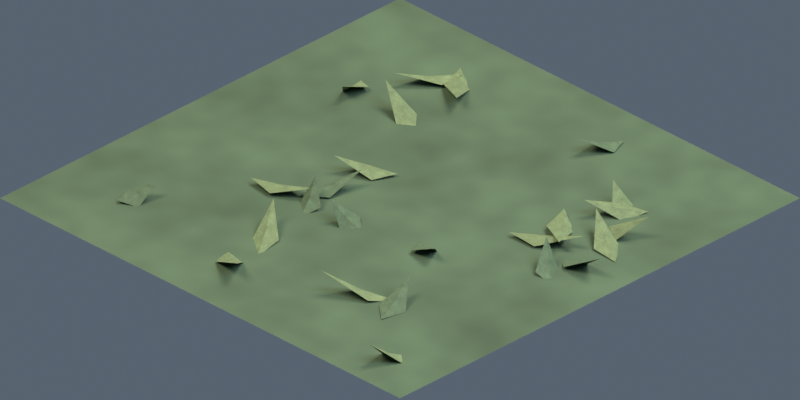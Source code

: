 # Source: environment-tile-grass-2.blend  (saved by Blender 5.2.44; exported with 4.5.12 LTS)
import bpy
from mathutils import Matrix  # noqa: F401  (used for matrix-valued properties, if any)

bpy.ops.wm.read_factory_settings(use_empty=True)
scene = bpy.context.scene
scene.name = 'Scene'

# ---- collections
col_collection = bpy.data.collections.new('Collection'); scene.collection.children.link(col_collection)

# ---- materials (node trees are filled in below, after node groups)
mat_grass_002 = bpy.data.materials.new('grass.002')
mat_grass_002.diffuse_color = (0.06301, 0.107, 0.05448, 1.0)
mat_moss_002 = bpy.data.materials.new('moss.002')
mat_moss_002.diffuse_color = (0.08022, 0.1301, 0.0648, 1.0)
mat_grasslight_002 = bpy.data.materials.new('grassLight.002')
mat_grasslight_002.diffuse_color = (0.15, 0.2016, 0.08866, 1.0)

# ---- material node trees
mat_grass_002.use_nodes = True; mat_grass_002.node_tree.nodes.clear()
_N = mat_grass_002.node_tree.nodes; _L = mat_grass_002.node_tree.links
n0 = _N.new('ShaderNodeBsdfPrincipled'); n0.name = 'Principled BSDF'; n0.location = (-200, 100)
n0.inputs[2].default_value = 0.8
n0.inputs[10].default_value = 0.005
n1 = _N.new('ShaderNodeOutputMaterial'); n1.name = 'Material Output'; n1.location = (200, 100)
n2 = _N.new('ShaderNodeTexNoise'); n2.name = 'Noise Texture'; n2.location = (0, 0)
n2.width = 160
n2.inputs[4].default_value = 0.75
n3 = _N.new('ShaderNodeTexCoord'); n3.name = 'Texture Coordinate'; n3.location = (0, 0)
n4 = _N.new('ShaderNodeValToRGB'); n4.name = 'Color Ramp'; n4.location = (0, 0)
while len(n4.color_ramp.elements) > 1: n4.color_ramp.elements.remove(n4.color_ramp.elements[-1])
n4.color_ramp.elements[0].position = 0.18; n4.color_ramp.elements[0].color = (0.04096, 0.06957, 0.03541, 1.0)
_e = n4.color_ramp.elements.new(0.82); _e.color = (0.08991, 0.1471, 0.07882, 1.0)
_L.new(n0.outputs[0], n1.inputs[0])
_L.new(n3.outputs[0], n2.inputs[0])
_L.new(n2.outputs[0], n4.inputs[0])
_L.new(n4.outputs[0], n0.inputs[0])
n1.is_active_output = True
mat_moss_002.use_nodes = True; mat_moss_002.node_tree.nodes.clear()
_N = mat_moss_002.node_tree.nodes; _L = mat_moss_002.node_tree.links
n0 = _N.new('ShaderNodeBsdfPrincipled'); n0.name = 'Principled BSDF'; n0.location = (-200, 100)
n0.inputs[2].default_value = 0.8
n0.inputs[10].default_value = 0.005
n1 = _N.new('ShaderNodeOutputMaterial'); n1.name = 'Material Output'; n1.location = (200, 100)
n2 = _N.new('ShaderNodeTexNoise'); n2.name = 'Noise Texture'; n2.location = (0, 0)
n2.width = 160
n2.inputs[4].default_value = 0.75
n3 = _N.new('ShaderNodeTexCoord'); n3.name = 'Texture Coordinate'; n3.location = (0, 0)
n4 = _N.new('ShaderNodeValToRGB'); n4.name = 'Color Ramp'; n4.location = (0, 0)
while len(n4.color_ramp.elements) > 1: n4.color_ramp.elements.remove(n4.color_ramp.elements[-1])
n4.color_ramp.elements[0].position = 0.18; n4.color_ramp.elements[0].color = (0.05214, 0.08459, 0.04212, 1.0)
_e = n4.color_ramp.elements.new(0.82); _e.color = (0.1123, 0.1772, 0.09224, 1.0)
_L.new(n0.outputs[0], n1.inputs[0])
_L.new(n3.outputs[0], n2.inputs[0])
_L.new(n2.outputs[0], n4.inputs[0])
_L.new(n4.outputs[0], n0.inputs[0])
n1.is_active_output = True
mat_grasslight_002.use_nodes = True; mat_grasslight_002.node_tree.nodes.clear()
_N = mat_grasslight_002.node_tree.nodes; _L = mat_grasslight_002.node_tree.links
n0 = _N.new('ShaderNodeBsdfPrincipled'); n0.name = 'Principled BSDF'; n0.location = (-200, 100)
n0.inputs[2].default_value = 0.8
n0.inputs[10].default_value = 0.005
n1 = _N.new('ShaderNodeOutputMaterial'); n1.name = 'Material Output'; n1.location = (200, 100)
n2 = _N.new('ShaderNodeTexNoise'); n2.name = 'Noise Texture'; n2.location = (0, 0)
n2.width = 160
n2.inputs[4].default_value = 0.75
n3 = _N.new('ShaderNodeTexCoord'); n3.name = 'Texture Coordinate'; n3.location = (0, 0)
n4 = _N.new('ShaderNodeValToRGB'); n4.name = 'Color Ramp'; n4.location = (0, 0)
while len(n4.color_ramp.elements) > 1: n4.color_ramp.elements.remove(n4.color_ramp.elements[-1])
n4.color_ramp.elements[0].position = 0.18; n4.color_ramp.elements[0].color = (0.09747, 0.131, 0.05763, 1.0)
_e = n4.color_ramp.elements.new(0.82); _e.color = (0.2029, 0.27, 0.1233, 1.0)
_L.new(n0.outputs[0], n1.inputs[0])
_L.new(n3.outputs[0], n2.inputs[0])
_L.new(n2.outputs[0], n4.inputs[0])
_L.new(n4.outputs[0], n0.inputs[0])
n1.is_active_output = True

# ---- world
world_soft_blue_studio_002 = bpy.data.worlds.new('soft blue studio.002'); scene.world = world_soft_blue_studio_002
world_soft_blue_studio_002.use_nodes = True; world_soft_blue_studio_002.node_tree.nodes.clear()
_N = world_soft_blue_studio_002.node_tree.nodes; _L = world_soft_blue_studio_002.node_tree.links
n0 = _N.new('ShaderNodeBackground'); n0.name = 'Background'; n0.location = (-200, 100)
n0.inputs[0].default_value = (0.18, 0.23, 0.3, 1.0)
n0.inputs[1].default_value = 0.55
n1 = _N.new('ShaderNodeOutputWorld'); n1.name = 'World Output'; n1.location = (200, 100)
_L.new(n0.outputs[0], n1.inputs[0])
n1.is_active_output = True

# ---- cameras
cam_camera_003 = bpy.data.cameras.new('Camera.003')
cam_camera_003.type = 'ORTHO'
cam_camera_003.ortho_scale = 1.414

# ---- lights
light_area_006 = bpy.data.lights.new('Area.006', 'AREA')
light_area_006.color = (1.0, 0.86, 0.66)
light_area_006.energy = 950.0
light_area_006.shape = 'DISK'
light_area_006.size = 5.0
light_area_006.size_y = 1.0
light_area_007 = bpy.data.lights.new('Area.007', 'AREA')
light_area_007.color = (0.65, 0.81, 1.0)
light_area_007.energy = 550.0
light_area_007.shape = 'DISK'
light_area_007.size = 5.0
light_area_007.size_y = 1.0
light_area_008 = bpy.data.lights.new('Area.008', 'AREA')
light_area_008.color = (1.0, 0.91, 0.73)
light_area_008.energy = 750.0
light_area_008.shape = 'DISK'
light_area_008.size = 4.0
light_area_008.size_y = 1.0

# ---- meshes
me_ground_diamond_002 = bpy.data.meshes.new('ground diamond.002')
me_ground_diamond_002.from_pydata([(-0.5, -0.5, 0.0), (0.5, -0.5, 0.0), (0.5, 0.5, 0.0), (-0.5, 0.5, 0.0)], [], [(0, 1, 2, 3)])
me_ground_diamond_002.materials.append(mat_grass_002)
me_ground_diamond_002.update()
me_painted_grass_patch_050 = bpy.data.meshes.new('painted grass patch.050')
me_painted_grass_patch_050.from_pydata([(-0.0607, 0.0, 0.0), (-0.01457, 0.025, 0.0), (0.0607, 0.0, 0.035), (-0.009711, -0.025, 0.0), (0.0, 0.0, 0.012)], [], [(0, 1, 4), (1, 2, 4), (2, 3, 4), (3, 0, 4)])
me_painted_grass_patch_050.materials.append(mat_moss_002)
me_painted_grass_patch_050.update()
me_painted_grass_patch_051 = bpy.data.meshes.new('painted grass patch.051')
me_painted_grass_patch_051.from_pydata([(-0.0558, 0.0, 0.0), (-0.01339, 0.025, 0.0), (0.0558, 0.0, 0.035), (-0.008928, -0.025, 0.0), (0.0, 0.0, 0.012)], [], [(0, 1, 4), (1, 2, 4), (2, 3, 4), (3, 0, 4)])
me_painted_grass_patch_051.materials.append(mat_grasslight_002)
me_painted_grass_patch_051.update()
me_painted_grass_patch_052 = bpy.data.meshes.new('painted grass patch.052')
me_painted_grass_patch_052.from_pydata([(-0.06557, 0.0, 0.0), (-0.01574, 0.025, 0.0), (0.06557, 0.0, 0.035), (-0.01049, -0.025, 0.0), (0.0, 0.0, 0.012)], [], [(0, 1, 4), (1, 2, 4), (2, 3, 4), (3, 0, 4)])
me_painted_grass_patch_052.materials.append(mat_grasslight_002)
me_painted_grass_patch_052.update()
me_painted_grass_patch_053 = bpy.data.meshes.new('painted grass patch.053')
me_painted_grass_patch_053.from_pydata([(-0.05887, 0.0, 0.0), (-0.01413, 0.025, 0.0), (0.05887, 0.0, 0.035), (-0.009418, -0.025, 0.0), (0.0, 0.0, 0.012)], [], [(0, 1, 4), (1, 2, 4), (2, 3, 4), (3, 0, 4)])
me_painted_grass_patch_053.materials.append(mat_moss_002)
me_painted_grass_patch_053.update()
me_painted_grass_patch_054 = bpy.data.meshes.new('painted grass patch.054')
me_painted_grass_patch_054.from_pydata([(-0.07384, 0.0, 0.0), (-0.01772, 0.025, 0.0), (0.07384, 0.0, 0.035), (-0.01181, -0.025, 0.0), (0.0, 0.0, 0.012)], [], [(0, 1, 4), (1, 2, 4), (2, 3, 4), (3, 0, 4)])
me_painted_grass_patch_054.materials.append(mat_grasslight_002)
me_painted_grass_patch_054.update()
me_painted_grass_patch_055 = bpy.data.meshes.new('painted grass patch.055')
me_painted_grass_patch_055.from_pydata([(-0.06615, 0.0, 0.0), (-0.01588, 0.025, 0.0), (0.06615, 0.0, 0.035), (-0.01058, -0.025, 0.0), (0.0, 0.0, 0.012)], [], [(0, 1, 4), (1, 2, 4), (2, 3, 4), (3, 0, 4)])
me_painted_grass_patch_055.materials.append(mat_grasslight_002)
me_painted_grass_patch_055.update()
me_painted_grass_patch_056 = bpy.data.meshes.new('painted grass patch.056')
me_painted_grass_patch_056.from_pydata([(-0.0423, 0.0, 0.0), (-0.01015, 0.025, 0.0), (0.0423, 0.0, 0.035), (-0.006767, -0.025, 0.0), (0.0, 0.0, 0.012)], [], [(0, 1, 4), (1, 2, 4), (2, 3, 4), (3, 0, 4)])
me_painted_grass_patch_056.materials.append(mat_moss_002)
me_painted_grass_patch_056.update()
me_painted_grass_patch_057 = bpy.data.meshes.new('painted grass patch.057')
me_painted_grass_patch_057.from_pydata([(-0.03766, 0.0, 0.0), (-0.009038, 0.025, 0.0), (0.03766, 0.0, 0.035), (-0.006026, -0.025, 0.0), (0.0, 0.0, 0.012)], [], [(0, 1, 4), (1, 2, 4), (2, 3, 4), (3, 0, 4)])
me_painted_grass_patch_057.materials.append(mat_grasslight_002)
me_painted_grass_patch_057.update()
me_painted_grass_patch_058 = bpy.data.meshes.new('painted grass patch.058')
me_painted_grass_patch_058.from_pydata([(-0.05579, 0.0, 0.0), (-0.01339, 0.025, 0.0), (0.05579, 0.0, 0.035), (-0.008927, -0.025, 0.0), (0.0, 0.0, 0.012)], [], [(0, 1, 4), (1, 2, 4), (2, 3, 4), (3, 0, 4)])
me_painted_grass_patch_058.materials.append(mat_grasslight_002)
me_painted_grass_patch_058.update()
me_painted_grass_patch_059 = bpy.data.meshes.new('painted grass patch.059')
me_painted_grass_patch_059.from_pydata([(-0.03891, 0.0, 0.0), (-0.009339, 0.025, 0.0), (0.03891, 0.0, 0.035), (-0.006226, -0.025, 0.0), (0.0, 0.0, 0.012)], [], [(0, 1, 4), (1, 2, 4), (2, 3, 4), (3, 0, 4)])
me_painted_grass_patch_059.materials.append(mat_moss_002)
me_painted_grass_patch_059.update()
me_painted_grass_patch_060 = bpy.data.meshes.new('painted grass patch.060')
me_painted_grass_patch_060.from_pydata([(-0.0689, 0.0, 0.0), (-0.01654, 0.025, 0.0), (0.0689, 0.0, 0.035), (-0.01102, -0.025, 0.0), (0.0, 0.0, 0.012)], [], [(0, 1, 4), (1, 2, 4), (2, 3, 4), (3, 0, 4)])
me_painted_grass_patch_060.materials.append(mat_grasslight_002)
me_painted_grass_patch_060.update()
me_painted_grass_patch_061 = bpy.data.meshes.new('painted grass patch.061')
me_painted_grass_patch_061.from_pydata([(-0.04303, 0.0, 0.0), (-0.01033, 0.025, 0.0), (0.04303, 0.0, 0.035), (-0.006886, -0.025, 0.0), (0.0, 0.0, 0.012)], [], [(0, 1, 4), (1, 2, 4), (2, 3, 4), (3, 0, 4)])
me_painted_grass_patch_061.materials.append(mat_grasslight_002)
me_painted_grass_patch_061.update()
me_painted_grass_patch_062 = bpy.data.meshes.new('painted grass patch.062')
me_painted_grass_patch_062.from_pydata([(-0.04556, 0.0, 0.0), (-0.01093, 0.025, 0.0), (0.04556, 0.0, 0.035), (-0.00729, -0.025, 0.0), (0.0, 0.0, 0.012)], [], [(0, 1, 4), (1, 2, 4), (2, 3, 4), (3, 0, 4)])
me_painted_grass_patch_062.materials.append(mat_moss_002)
me_painted_grass_patch_062.update()
me_painted_grass_patch_063 = bpy.data.meshes.new('painted grass patch.063')
me_painted_grass_patch_063.from_pydata([(-0.06314, 0.0, 0.0), (-0.01515, 0.025, 0.0), (0.06314, 0.0, 0.035), (-0.0101, -0.025, 0.0), (0.0, 0.0, 0.012)], [], [(0, 1, 4), (1, 2, 4), (2, 3, 4), (3, 0, 4)])
me_painted_grass_patch_063.materials.append(mat_grasslight_002)
me_painted_grass_patch_063.update()
me_painted_grass_patch_064 = bpy.data.meshes.new('painted grass patch.064')
me_painted_grass_patch_064.from_pydata([(-0.07119, 0.0, 0.0), (-0.01709, 0.025, 0.0), (0.07119, 0.0, 0.035), (-0.01139, -0.025, 0.0), (0.0, 0.0, 0.012)], [], [(0, 1, 4), (1, 2, 4), (2, 3, 4), (3, 0, 4)])
me_painted_grass_patch_064.materials.append(mat_grasslight_002)
me_painted_grass_patch_064.update()
me_painted_grass_patch_065 = bpy.data.meshes.new('painted grass patch.065')
me_painted_grass_patch_065.from_pydata([(-0.0394, 0.0, 0.0), (-0.009455, 0.025, 0.0), (0.0394, 0.0, 0.035), (-0.006303, -0.025, 0.0), (0.0, 0.0, 0.012)], [], [(0, 1, 4), (1, 2, 4), (2, 3, 4), (3, 0, 4)])
me_painted_grass_patch_065.materials.append(mat_moss_002)
me_painted_grass_patch_065.update()
me_painted_grass_patch_066 = bpy.data.meshes.new('painted grass patch.066')
me_painted_grass_patch_066.from_pydata([(-0.07275, 0.0, 0.0), (-0.01746, 0.025, 0.0), (0.07275, 0.0, 0.035), (-0.01164, -0.025, 0.0), (0.0, 0.0, 0.012)], [], [(0, 1, 4), (1, 2, 4), (2, 3, 4), (3, 0, 4)])
me_painted_grass_patch_066.materials.append(mat_grasslight_002)
me_painted_grass_patch_066.update()
me_painted_grass_patch_067 = bpy.data.meshes.new('painted grass patch.067')
me_painted_grass_patch_067.from_pydata([(-0.04493, 0.0, 0.0), (-0.01078, 0.025, 0.0), (0.04493, 0.0, 0.035), (-0.007188, -0.025, 0.0), (0.0, 0.0, 0.012)], [], [(0, 1, 4), (1, 2, 4), (2, 3, 4), (3, 0, 4)])
me_painted_grass_patch_067.materials.append(mat_grasslight_002)
me_painted_grass_patch_067.update()
me_painted_grass_patch_068 = bpy.data.meshes.new('painted grass patch.068')
me_painted_grass_patch_068.from_pydata([(-0.05299, 0.0, 0.0), (-0.01272, 0.025, 0.0), (0.05299, 0.0, 0.035), (-0.008479, -0.025, 0.0), (0.0, 0.0, 0.012)], [], [(0, 1, 4), (1, 2, 4), (2, 3, 4), (3, 0, 4)])
me_painted_grass_patch_068.materials.append(mat_moss_002)
me_painted_grass_patch_068.update()
me_painted_grass_patch_069 = bpy.data.meshes.new('painted grass patch.069')
me_painted_grass_patch_069.from_pydata([(-0.07164, 0.0, 0.0), (-0.01719, 0.025, 0.0), (0.07164, 0.0, 0.035), (-0.01146, -0.025, 0.0), (0.0, 0.0, 0.012)], [], [(0, 1, 4), (1, 2, 4), (2, 3, 4), (3, 0, 4)])
me_painted_grass_patch_069.materials.append(mat_grasslight_002)
me_painted_grass_patch_069.update()
me_painted_grass_patch_070 = bpy.data.meshes.new('painted grass patch.070')
me_painted_grass_patch_070.from_pydata([(-0.06024, 0.0, 0.0), (-0.01446, 0.025, 0.0), (0.06024, 0.0, 0.035), (-0.009638, -0.025, 0.0), (0.0, 0.0, 0.012)], [], [(0, 1, 4), (1, 2, 4), (2, 3, 4), (3, 0, 4)])
me_painted_grass_patch_070.materials.append(mat_grasslight_002)
me_painted_grass_patch_070.update()
me_painted_grass_patch_071 = bpy.data.meshes.new('painted grass patch.071')
me_painted_grass_patch_071.from_pydata([(-0.03593, 0.0, 0.0), (-0.008624, 0.025, 0.0), (0.03593, 0.0, 0.035), (-0.005749, -0.025, 0.0), (0.0, 0.0, 0.012)], [], [(0, 1, 4), (1, 2, 4), (2, 3, 4), (3, 0, 4)])
me_painted_grass_patch_071.materials.append(mat_moss_002)
me_painted_grass_patch_071.update()
me_painted_grass_patch_072 = bpy.data.meshes.new('painted grass patch.072')
me_painted_grass_patch_072.from_pydata([(-0.07562, 0.0, 0.0), (-0.01815, 0.025, 0.0), (0.07562, 0.0, 0.035), (-0.0121, -0.025, 0.0), (0.0, 0.0, 0.012)], [], [(0, 1, 4), (1, 2, 4), (2, 3, 4), (3, 0, 4)])
me_painted_grass_patch_072.materials.append(mat_grasslight_002)
me_painted_grass_patch_072.update()
me_painted_grass_patch_073 = bpy.data.meshes.new('painted grass patch.073')
me_painted_grass_patch_073.from_pydata([(-0.06763, 0.0, 0.0), (-0.01623, 0.025, 0.0), (0.06763, 0.0, 0.035), (-0.01082, -0.025, 0.0), (0.0, 0.0, 0.012)], [], [(0, 1, 4), (1, 2, 4), (2, 3, 4), (3, 0, 4)])
me_painted_grass_patch_073.materials.append(mat_grasslight_002)
me_painted_grass_patch_073.update()
me_painted_grass_patch_074 = bpy.data.meshes.new('painted grass patch.074')
me_painted_grass_patch_074.from_pydata([(-0.05033, 0.0, 0.0), (-0.01208, 0.025, 0.0), (0.05033, 0.0, 0.035), (-0.008053, -0.025, 0.0), (0.0, 0.0, 0.012)], [], [(0, 1, 4), (1, 2, 4), (2, 3, 4), (3, 0, 4)])
me_painted_grass_patch_074.materials.append(mat_moss_002)
me_painted_grass_patch_074.update()

# ---- objects
ob_ground_diamond = bpy.data.objects.new('ground diamond', me_ground_diamond_002)
ob_painted_grass_patch = bpy.data.objects.new('painted grass patch', me_painted_grass_patch_050)
ob_painted_grass_patch_001 = bpy.data.objects.new('painted grass patch.001', me_painted_grass_patch_051)
ob_painted_grass_patch_002 = bpy.data.objects.new('painted grass patch.002', me_painted_grass_patch_052)
ob_painted_grass_patch_003 = bpy.data.objects.new('painted grass patch.003', me_painted_grass_patch_053)
ob_painted_grass_patch_004 = bpy.data.objects.new('painted grass patch.004', me_painted_grass_patch_054)
ob_painted_grass_patch_005 = bpy.data.objects.new('painted grass patch.005', me_painted_grass_patch_055)
ob_painted_grass_patch_006 = bpy.data.objects.new('painted grass patch.006', me_painted_grass_patch_056)
ob_painted_grass_patch_007 = bpy.data.objects.new('painted grass patch.007', me_painted_grass_patch_057)
ob_painted_grass_patch_008 = bpy.data.objects.new('painted grass patch.008', me_painted_grass_patch_058)
ob_painted_grass_patch_009 = bpy.data.objects.new('painted grass patch.009', me_painted_grass_patch_059)
ob_painted_grass_patch_010 = bpy.data.objects.new('painted grass patch.010', me_painted_grass_patch_060)
ob_painted_grass_patch_011 = bpy.data.objects.new('painted grass patch.011', me_painted_grass_patch_061)
ob_painted_grass_patch_012 = bpy.data.objects.new('painted grass patch.012', me_painted_grass_patch_062)
ob_painted_grass_patch_013 = bpy.data.objects.new('painted grass patch.013', me_painted_grass_patch_063)
ob_painted_grass_patch_014 = bpy.data.objects.new('painted grass patch.014', me_painted_grass_patch_064)
ob_painted_grass_patch_015 = bpy.data.objects.new('painted grass patch.015', me_painted_grass_patch_065)
ob_painted_grass_patch_016 = bpy.data.objects.new('painted grass patch.016', me_painted_grass_patch_066)
ob_painted_grass_patch_017 = bpy.data.objects.new('painted grass patch.017', me_painted_grass_patch_067)
ob_painted_grass_patch_018 = bpy.data.objects.new('painted grass patch.018', me_painted_grass_patch_068)
ob_painted_grass_patch_019 = bpy.data.objects.new('painted grass patch.019', me_painted_grass_patch_069)
ob_painted_grass_patch_020 = bpy.data.objects.new('painted grass patch.020', me_painted_grass_patch_070)
ob_painted_grass_patch_021 = bpy.data.objects.new('painted grass patch.021', me_painted_grass_patch_071)
ob_painted_grass_patch_022 = bpy.data.objects.new('painted grass patch.022', me_painted_grass_patch_072)
ob_painted_grass_patch_023 = bpy.data.objects.new('painted grass patch.023', me_painted_grass_patch_073)
ob_painted_grass_patch_024 = bpy.data.objects.new('painted grass patch.024', me_painted_grass_patch_074)
ob_calibrated_isometric_camera = bpy.data.objects.new('calibrated isometric camera', cam_camera_003)
ob_warm_key = bpy.data.objects.new('warm key', light_area_006)
ob_cool_fill = bpy.data.objects.new('cool fill', light_area_007)
ob_rim = bpy.data.objects.new('rim', light_area_008)

# ---- transforms, parenting, visibility, modifiers, constraints
ob_ground_diamond.location = (0.0, 0.0, 0.0)
ob_painted_grass_patch.location = (0.3984, 0.04788, 0.001)
ob_painted_grass_patch.rotation_euler = (-0.2446, -0.1396, 6.104)
ob_painted_grass_patch_001.location = (-0.1025, 0.01948, 0.001)
ob_painted_grass_patch_001.rotation_euler = (0.01946, 0.09135, 3.735)
ob_painted_grass_patch_002.location = (-0.2003, 0.2085, 0.001)
ob_painted_grass_patch_002.rotation_euler = (0.041, -0.1428, 2.931)
ob_painted_grass_patch_003.location = (-0.1025, -0.07156, 0.001)
ob_painted_grass_patch_003.rotation_euler = (-0.101, 0.04464, 1.112)
ob_painted_grass_patch_004.location = (0.1938, -0.2947, 0.001)
ob_painted_grass_patch_004.rotation_euler = (0.2476, -0.1032, 3.798)
ob_painted_grass_patch_005.location = (0.3626, 0.1743, 0.001)
ob_painted_grass_patch_005.rotation_euler = (0.1982, -0.1507, 0.7445)
ob_painted_grass_patch_006.location = (-0.09309, -0.1292, 0.001)
ob_painted_grass_patch_006.rotation_euler = (-0.295, -0.1544, 1.852)
ob_painted_grass_patch_007.location = (0.3002, 0.2523, 0.001)
ob_painted_grass_patch_007.rotation_euler = (0.1378, -0.08349, 2.911)
ob_painted_grass_patch_008.location = (0.3084, 0.2326, 0.001)
ob_painted_grass_patch_008.rotation_euler = (-0.2313, 0.04159, 3.94)
ob_painted_grass_patch_009.location = (-0.003443, -0.1286, 0.001)
ob_painted_grass_patch_009.rotation_euler = (-0.2435, -0.1432, 3.176)
ob_painted_grass_patch_010.location = (0.2942, 0.06857, 0.001)
ob_painted_grass_patch_010.rotation_euler = (-0.1075, 0.1057, 0.4041)
ob_painted_grass_patch_011.location = (-0.321, 0.2075, 0.001)
ob_painted_grass_patch_011.rotation_euler = (0.3174, -0.003011, 5.233)
ob_painted_grass_patch_012.location = (0.129, 0.3744, 0.001)
ob_painted_grass_patch_012.rotation_euler = (0.03235, 0.03822, 4.466)
ob_painted_grass_patch_013.location = (-0.1634, -0.1334, 0.001)
ob_painted_grass_patch_013.rotation_euler = (-0.1917, 0.1684, 0.2543)
ob_painted_grass_patch_014.location = (-0.06946, -0.2636, 0.001)
ob_painted_grass_patch_014.rotation_euler = (-0.1462, -0.04359, 2.11)
ob_painted_grass_patch_015.location = (0.1703, -0.1072, 0.001)
ob_painted_grass_patch_015.rotation_euler = (-0.2212, 0.06081, 5.735)
ob_painted_grass_patch_016.location = (0.2873, 0.1109, 0.001)
ob_painted_grass_patch_016.rotation_euler = (-0.2476, 0.1131, 5.378)
ob_painted_grass_patch_017.location = (0.3883, -0.4186, 0.001)
ob_painted_grass_patch_017.rotation_euler = (0.111, -0.1782, 4.534)
ob_painted_grass_patch_018.location = (0.2649, -0.2775, 0.001)
ob_painted_grass_patch_018.rotation_euler = (0.03615, 0.01176, 1.885)
ob_painted_grass_patch_019.location = (-0.0429, -0.3797, 0.001)
ob_painted_grass_patch_019.rotation_euler = (-0.1281, -0.1032, 5.602)
ob_painted_grass_patch_020.location = (-0.25, 0.3261, 0.001)
ob_painted_grass_patch_020.rotation_euler = (0.1726, 0.1314, 4.206)
ob_painted_grass_patch_021.location = (-0.3263, -0.3335, 0.001)
ob_painted_grass_patch_021.rotation_euler = (0.1375, 0.1497, 1.188)
ob_painted_grass_patch_022.location = (-0.1962, 0.3371, 0.001)
ob_painted_grass_patch_022.rotation_euler = (-0.2218, 0.04697, 5.407)
ob_painted_grass_patch_023.location = (0.3712, 0.1403, 0.001)
ob_painted_grass_patch_023.rotation_euler = (0.1193, 0.009158, 2.639)
ob_painted_grass_patch_024.location = (0.3621, 0.003987, 0.001)
ob_painted_grass_patch_024.rotation_euler = (0.3212, -0.1826, 2.606)
ob_calibrated_isometric_camera.location = (10.0, -10.0, 8.165)
ob_calibrated_isometric_camera.rotation_euler = (1.047, -2.392e-08, 0.7854)
ob_warm_key.location = (-3.0, -5.0, 9.0)
ob_warm_key.rotation_euler = (0.5749, -3.355e-08, -0.5404)
ob_cool_fill.location = (5.0, 1.0, 6.0)
ob_cool_fill.rotation_euler = (0.7044, -2.709e-08, 1.768)
ob_rim.location = (1.0, 5.0, 8.0)
ob_rim.rotation_euler = (0.5675, -5.913e-08, 2.944)

# ---- collection membership
col_collection.objects.link(ob_ground_diamond)
col_collection.objects.link(ob_painted_grass_patch)
col_collection.objects.link(ob_painted_grass_patch_001)
col_collection.objects.link(ob_painted_grass_patch_002)
col_collection.objects.link(ob_painted_grass_patch_003)
col_collection.objects.link(ob_painted_grass_patch_004)
col_collection.objects.link(ob_painted_grass_patch_005)
col_collection.objects.link(ob_painted_grass_patch_006)
col_collection.objects.link(ob_painted_grass_patch_007)
col_collection.objects.link(ob_painted_grass_patch_008)
col_collection.objects.link(ob_painted_grass_patch_009)
col_collection.objects.link(ob_painted_grass_patch_010)
col_collection.objects.link(ob_painted_grass_patch_011)
col_collection.objects.link(ob_painted_grass_patch_012)
col_collection.objects.link(ob_painted_grass_patch_013)
col_collection.objects.link(ob_painted_grass_patch_014)
col_collection.objects.link(ob_painted_grass_patch_015)
col_collection.objects.link(ob_painted_grass_patch_016)
col_collection.objects.link(ob_painted_grass_patch_017)
col_collection.objects.link(ob_painted_grass_patch_018)
col_collection.objects.link(ob_painted_grass_patch_019)
col_collection.objects.link(ob_painted_grass_patch_020)
col_collection.objects.link(ob_painted_grass_patch_021)
col_collection.objects.link(ob_painted_grass_patch_022)
col_collection.objects.link(ob_painted_grass_patch_023)
col_collection.objects.link(ob_painted_grass_patch_024)
col_collection.objects.link(ob_calibrated_isometric_camera)
col_collection.objects.link(ob_warm_key)
col_collection.objects.link(ob_cool_fill)
col_collection.objects.link(ob_rim)

# ---- scene / render settings (as saved in the file)
scene.camera = ob_calibrated_isometric_camera
scene.frame_start = 1; scene.frame_end = 250; scene.frame_set(1)
scene.render.engine = 'CYCLES'
scene.render.resolution_x = 64
scene.render.resolution_y = 32
scene.render.film_transparent = True
scene.render.bake_bias = 0.0
scene.render.bake_samples = 0
scene.render.compositor_device = 'GPU'
scene.cycles.samples = 32
scene.eevee.use_volume_custom_range = False
scene.eevee.fast_gi_thickness_near = 0.1
scene.eevee.fast_gi_thickness_far = 0.0
scene.eevee.ray_tracing_options.screen_trace_thickness = 0.1
scene.view_settings.view_transform = 'Standard'
bpy.context.view_layer.update()

